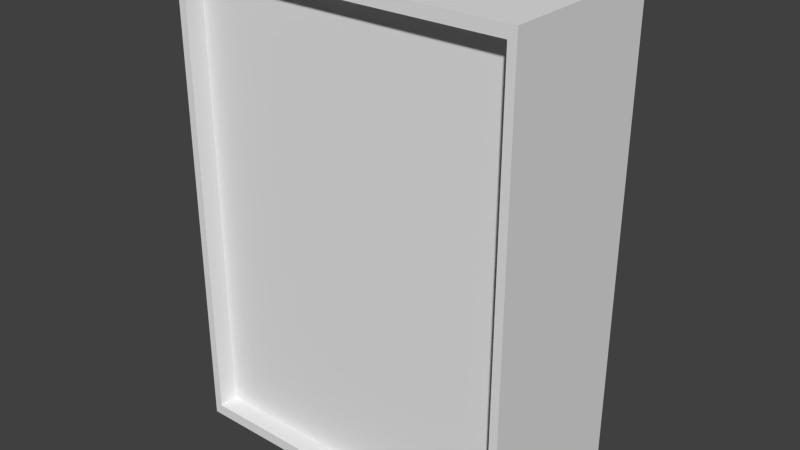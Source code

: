 # Source: shelf.blend  (saved by Blender 2.68.0; exported with 4.5.12 LTS)
import bpy
from mathutils import Matrix  # noqa: F401  (used for matrix-valued properties, if any)

bpy.ops.wm.read_factory_settings(use_empty=True)
scene = bpy.context.scene
scene.name = 'Scene'

# ---- collections
col_collection_1 = bpy.data.collections.new('Collection 1'); scene.collection.children.link(col_collection_1)

# ---- materials (node trees are filled in below, after node groups)
mat_material = bpy.data.materials.new('Material')
mat_material.alpha_threshold = 0.0
mat_material.use_transparent_shadow = False
mat_material.roughness = 0.5
mat_material.line_color = (0.0, 0.0, 0.0, 1.0)

# ---- material node trees

# ---- world
world_world = bpy.data.worlds.new('World'); scene.world = world_world
world_world.color = (0.05088, 0.05088, 0.05088)
world_world.use_sun_shadow = False
world_world.sun_shadow_jitter_overblur = 0.0
world_world.cycles.sampling_method = 'MANUAL'
world_world.cycles.sample_map_resolution = 256

# ---- meshes
me_cube = bpy.data.meshes.new('Cube')
me_cube.from_pydata([(4.0, 2.0, -4.0), (4.0, -2.0, -4.0), (-4.0, -2.0, -4.0), (-4.0, 2.0, -4.0), (4.0, 2.0, 7.0), (4.0, -2.0, 7.0), (-4.0, -2.0, 7.0), (-4.0, 2.0, 7.0), (3.813, -2.0, -3.742), (-3.813, -2.0, -3.742), (3.813, -2.0, 6.742), (-3.813, -2.0, 6.742), (3.813, -1.55, -3.742), (-3.813, -1.55, -3.742), (3.813, -1.55, 6.742), (-3.813, -1.55, 6.742)], [], [(0, 1, 2, 3), (4, 7, 6, 5), (0, 4, 5, 1), (1, 5, 10, 8), (2, 6, 7, 3), (4, 0, 3, 7), (10, 11, 15, 14), (6, 2, 9, 11), (5, 6, 11, 10), (2, 1, 8, 9), (12, 14, 15, 13), (9, 8, 12, 13), (8, 10, 14, 12), (11, 9, 13, 15)])
_uv = me_cube.uv_layers.new(name='UVMap')
_uv.uv.foreach_set('vector', [0.1662, 0.4575, 0.332, 0.457, 0.333, 0.7886, 0.1672, 0.7891, 0.8332, 0.788, 0.8342, 0.4565, 1.0, 0.457, 0.999, 0.7886, 0.8318, 0.4565, 0.8332, 0.9124, 0.6674, 0.9129, 0.666, 0.457, 0.3344, 0.457, 0.333, 0.001017, 0.3408, 0.01168, 0.3421, 0.4463, 0.8318, 0.0, 0.8332, 0.4559, 0.6674, 0.4565, 0.666, 0.0005087, 0.3316, 0.0, 0.333, 0.4559, 0.001399, 0.457, 0.0, 0.001017, 0.1652, 0.457, 0.1662, 0.773, 0.1475, 0.7731, 0.1465, 0.457, 0.6646, 0.0, 0.666, 0.4559, 0.6582, 0.4453, 0.6569, 0.01071, 0.333, 0.001017, 0.6646, 0.0, 0.6569, 0.01071, 0.3408, 0.01168, 0.666, 0.4559, 0.3344, 0.457, 0.3421, 0.4463, 0.6582, 0.4453, 0.3343, 0.8925, 0.333, 0.4579, 0.6491, 0.457, 0.6504, 0.8915, 0.01866, 0.457, 0.01963, 0.773, 0.0009696, 0.7731, 0.0, 0.457, 0.8532, 5.726e-05, 0.8518, 0.4346, 0.8332, 0.4346, 0.8345, 0.0, 0.8545, 0.4346, 0.8532, 5.725e-05, 0.8718, 3.953e-08, 0.8732, 0.4346])
me_cube.materials.append(mat_material)
me_cube.use_remesh_preserve_volume = False
me_cube.use_remesh_preserve_attributes = False
me_cube.use_mirror_vertex_groups = False
me_cube.update()

# ---- objects
ob_cube = bpy.data.objects.new('Cube', me_cube)

# ---- transforms, parenting, visibility, modifiers, constraints
ob_cube.location = (0.0, 0.0, 0.0)
ob_cube.lock_rotations_4d = False
ob_cube.empty_display_type = 'ARROWS'
ob_cube.lineart.crease_threshold = 0.0

# ---- collection membership
col_collection_1.objects.link(ob_cube)

# ---- scene / render settings (as saved in the file)
scene.frame_start = 1; scene.frame_end = 250; scene.frame_set(1)
scene.render.engine = 'BLENDER_EEVEE_NEXT'
scene.render.image_settings.color_mode = 'RGB'
scene.render.image_settings.compression = 90
scene.render.resolution_percentage = 50
scene.render.dither_intensity = 0.0
scene.cycles.use_denoising = False
scene.cycles.samples = 10
scene.cycles.sampling_pattern = 'TABULATED_SOBOL'
scene.cycles.light_sampling_threshold = 0.0
scene.cycles.use_adaptive_sampling = False
scene.cycles.use_light_tree = False
scene.cycles.blur_glossy = 0.0
scene.cycles.volume_bounces = 1
scene.cycles.pixel_filter_type = 'GAUSSIAN'
scene.cycles.sample_clamp_indirect = 0.0
scene.view_settings.view_transform = 'Standard'
bpy.context.view_layer.update()

# ---- added for rendering (the .blend has no active camera and no usable light): camera, sun
cam_auto = bpy.data.cameras.new('AutoCamera')
cam_auto.lens = 50.0
cam_auto.sensor_width = 36.0
cam_auto.clip_end = 1000.0
ob_auto_camera = bpy.data.objects.new('AutoCamera', cam_auto)
scene.collection.objects.link(ob_auto_camera)
ob_auto_camera.location = (13.1173, -15.7408, 11.9939)
ob_auto_camera.rotation_euler = (1.09748, -7.21219e-08, 0.694738)
scene.camera = ob_auto_camera
light_auto_sun = bpy.data.lights.new('AutoSun', 'SUN')
light_auto_sun.energy = 3.0
light_auto_sun.angle = 0.0523599
ob_auto_sun = bpy.data.objects.new('AutoSun', light_auto_sun)
scene.collection.objects.link(ob_auto_sun)
ob_auto_sun.rotation_euler = (0.872665, 0.174533, 0.523599)
bpy.context.view_layer.update()
